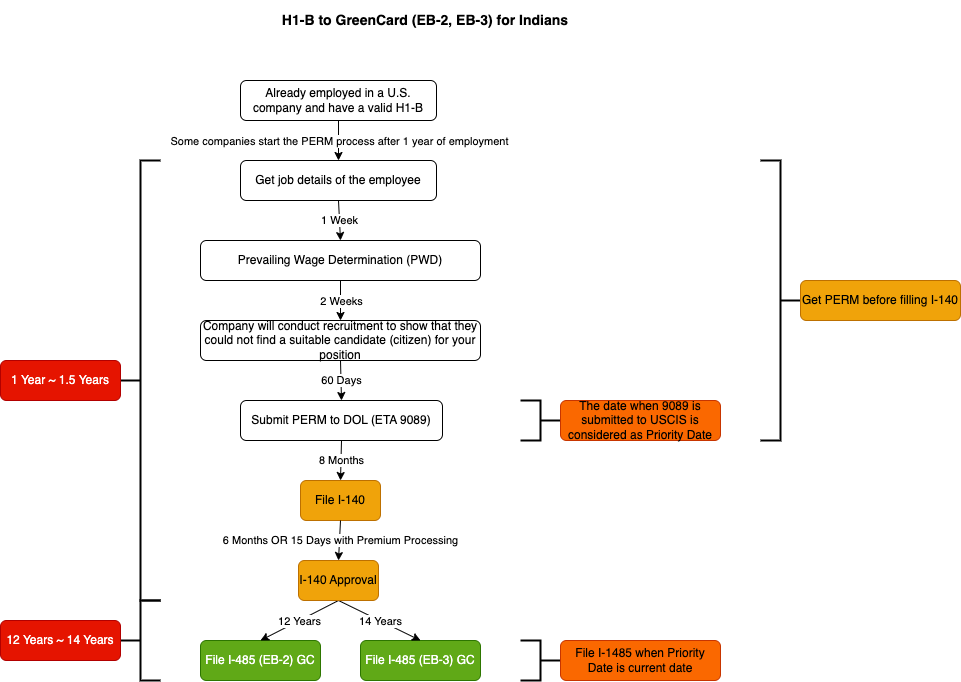

The diagram above was exported from draw.io. Its source (the exported page's mxGraphModel, read from the mxfile embedded in the PNG):
<mxGraphModel dx="1406" dy="708" grid="1" gridSize="10" guides="1" tooltips="1" connect="1" arrows="1" fold="1" page="1" pageScale="1" pageWidth="850" pageHeight="1100" math="0" shadow="0">
  <root>
    <mxCell id="0" />
    <mxCell id="1" parent="0" />
    <mxCell id="VrfPllnBidAQAeL3b49Z-1" value="H1-B to GreenCard (EB-2, EB-3) for Indians" style="text;html=1;strokeColor=none;fillColor=none;align=center;verticalAlign=middle;whiteSpace=wrap;rounded=0;fontStyle=1;fontSize=14;" parent="1" vertex="1">
      <mxGeometry x="280" y="40" width="290" height="40" as="geometry" />
    </mxCell>
    <mxCell id="VrfPllnBidAQAeL3b49Z-3" value="Prevailing Wage Determination (PWD)" style="rounded=1;whiteSpace=wrap;html=1;" parent="1" vertex="1">
      <mxGeometry x="200" y="280" width="280" height="40" as="geometry" />
    </mxCell>
    <mxCell id="VrfPllnBidAQAeL3b49Z-4" value="Get job details of the employee" style="rounded=1;whiteSpace=wrap;html=1;" parent="1" vertex="1">
      <mxGeometry x="240" y="200" width="196" height="40" as="geometry" />
    </mxCell>
    <mxCell id="VrfPllnBidAQAeL3b49Z-5" value="" style="endArrow=classic;html=1;rounded=0;exitX=0.5;exitY=1;exitDx=0;exitDy=0;entryX=0.5;entryY=0;entryDx=0;entryDy=0;" parent="1" source="VrfPllnBidAQAeL3b49Z-3" target="VrfPllnBidAQAeL3b49Z-7" edge="1">
      <mxGeometry relative="1" as="geometry">
        <mxPoint x="290" y="430" as="sourcePoint" />
        <mxPoint x="340" y="400" as="targetPoint" />
      </mxGeometry>
    </mxCell>
    <mxCell id="VrfPllnBidAQAeL3b49Z-6" value="2 Weeks" style="edgeLabel;resizable=0;html=1;align=center;verticalAlign=middle;" parent="VrfPllnBidAQAeL3b49Z-5" connectable="0" vertex="1">
      <mxGeometry relative="1" as="geometry" />
    </mxCell>
    <mxCell id="VrfPllnBidAQAeL3b49Z-7" value="Company will conduct recruitment to show that they could not find a suitable candidate (citizen) for your position" style="rounded=1;whiteSpace=wrap;html=1;" parent="1" vertex="1">
      <mxGeometry x="200" y="360" width="280" height="40" as="geometry" />
    </mxCell>
    <mxCell id="VrfPllnBidAQAeL3b49Z-8" value="Submit PERM to DOL (ETA 9089)" style="rounded=1;whiteSpace=wrap;html=1;" parent="1" vertex="1">
      <mxGeometry x="240" y="440" width="202" height="40" as="geometry" />
    </mxCell>
    <mxCell id="VrfPllnBidAQAeL3b49Z-9" value="File I-140" style="rounded=1;whiteSpace=wrap;html=1;fillColor=#f0a30a;fontColor=#000000;strokeColor=#BD7000;" parent="1" vertex="1">
      <mxGeometry x="300" y="520" width="80" height="40" as="geometry" />
    </mxCell>
    <mxCell id="VrfPllnBidAQAeL3b49Z-10" value="File I-485 (EB-2) GC" style="rounded=1;whiteSpace=wrap;html=1;fillColor=#60a917;fontColor=#ffffff;strokeColor=#2D7600;" parent="1" vertex="1">
      <mxGeometry x="200" y="680" width="120" height="40" as="geometry" />
    </mxCell>
    <mxCell id="VrfPllnBidAQAeL3b49Z-11" value="File I-485 (EB-3) GC" style="rounded=1;whiteSpace=wrap;html=1;fillColor=#60a917;fontColor=#ffffff;strokeColor=#2D7600;" parent="1" vertex="1">
      <mxGeometry x="360" y="680" width="120" height="40" as="geometry" />
    </mxCell>
    <mxCell id="VrfPllnBidAQAeL3b49Z-12" value="" style="endArrow=classic;html=1;rounded=0;entryX=0.5;entryY=0;entryDx=0;entryDy=0;exitX=0.5;exitY=1;exitDx=0;exitDy=0;" parent="1" source="VrfPllnBidAQAeL3b49Z-7" target="VrfPllnBidAQAeL3b49Z-8" edge="1">
      <mxGeometry relative="1" as="geometry">
        <mxPoint x="365" y="430" as="sourcePoint" />
        <mxPoint x="325" y="460" as="targetPoint" />
      </mxGeometry>
    </mxCell>
    <mxCell id="VrfPllnBidAQAeL3b49Z-13" value="60 Days" style="edgeLabel;resizable=0;html=1;align=center;verticalAlign=middle;" parent="VrfPllnBidAQAeL3b49Z-12" connectable="0" vertex="1">
      <mxGeometry relative="1" as="geometry" />
    </mxCell>
    <mxCell id="VrfPllnBidAQAeL3b49Z-14" value="" style="endArrow=classic;html=1;rounded=0;entryX=0.5;entryY=0;entryDx=0;entryDy=0;exitX=0.5;exitY=1;exitDx=0;exitDy=0;" parent="1" source="VrfPllnBidAQAeL3b49Z-8" target="VrfPllnBidAQAeL3b49Z-9" edge="1">
      <mxGeometry relative="1" as="geometry">
        <mxPoint x="425" y="540" as="sourcePoint" />
        <mxPoint x="300" y="560" as="targetPoint" />
      </mxGeometry>
    </mxCell>
    <mxCell id="VrfPllnBidAQAeL3b49Z-15" value="8 Months" style="edgeLabel;resizable=0;html=1;align=center;verticalAlign=middle;" parent="VrfPllnBidAQAeL3b49Z-14" connectable="0" vertex="1">
      <mxGeometry relative="1" as="geometry" />
    </mxCell>
    <mxCell id="VrfPllnBidAQAeL3b49Z-16" value="" style="endArrow=classic;html=1;rounded=0;entryX=0.5;entryY=0;entryDx=0;entryDy=0;exitX=0.5;exitY=1;exitDx=0;exitDy=0;" parent="1" source="VrfPllnBidAQAeL3b49Z-33" target="VrfPllnBidAQAeL3b49Z-10" edge="1">
      <mxGeometry relative="1" as="geometry">
        <mxPoint x="375" y="690" as="sourcePoint" />
        <mxPoint x="250" y="710" as="targetPoint" />
      </mxGeometry>
    </mxCell>
    <mxCell id="VrfPllnBidAQAeL3b49Z-17" value="12 Years" style="edgeLabel;resizable=0;html=1;align=center;verticalAlign=middle;" parent="VrfPllnBidAQAeL3b49Z-16" connectable="0" vertex="1">
      <mxGeometry relative="1" as="geometry" />
    </mxCell>
    <mxCell id="VrfPllnBidAQAeL3b49Z-18" value="" style="endArrow=classic;html=1;rounded=0;entryX=0.5;entryY=0;entryDx=0;entryDy=0;exitX=0.5;exitY=1;exitDx=0;exitDy=0;" parent="1" source="VrfPllnBidAQAeL3b49Z-33" target="VrfPllnBidAQAeL3b49Z-11" edge="1">
      <mxGeometry relative="1" as="geometry">
        <mxPoint x="561" y="690" as="sourcePoint" />
        <mxPoint x="436" y="710" as="targetPoint" />
      </mxGeometry>
    </mxCell>
    <mxCell id="VrfPllnBidAQAeL3b49Z-19" value="14 Years" style="edgeLabel;resizable=0;html=1;align=center;verticalAlign=middle;" parent="VrfPllnBidAQAeL3b49Z-18" connectable="0" vertex="1">
      <mxGeometry relative="1" as="geometry" />
    </mxCell>
    <mxCell id="VrfPllnBidAQAeL3b49Z-21" value="" style="endArrow=classic;html=1;rounded=0;entryX=0.5;entryY=0;entryDx=0;entryDy=0;exitX=0.5;exitY=1;exitDx=0;exitDy=0;" parent="1" source="VrfPllnBidAQAeL3b49Z-4" target="VrfPllnBidAQAeL3b49Z-3" edge="1">
      <mxGeometry relative="1" as="geometry">
        <mxPoint x="660" y="140" as="sourcePoint" />
        <mxPoint x="460" y="280" as="targetPoint" />
      </mxGeometry>
    </mxCell>
    <mxCell id="VrfPllnBidAQAeL3b49Z-22" value="1 Week" style="edgeLabel;resizable=0;html=1;align=center;verticalAlign=middle;" parent="VrfPllnBidAQAeL3b49Z-21" connectable="0" vertex="1">
      <mxGeometry relative="1" as="geometry" />
    </mxCell>
    <mxCell id="VrfPllnBidAQAeL3b49Z-24" value="" style="strokeWidth=2;html=1;shape=mxgraph.flowchart.annotation_2;align=left;labelPosition=right;pointerEvents=1;direction=west;" parent="1" vertex="1">
      <mxGeometry x="520" y="440" width="40" height="40" as="geometry" />
    </mxCell>
    <mxCell id="VrfPllnBidAQAeL3b49Z-25" value="The date when 9089 is submitted to USCIS is considered as Priority Date" style="rounded=1;whiteSpace=wrap;html=1;fillColor=#fa6800;fontColor=#000000;strokeColor=#C73500;" parent="1" vertex="1">
      <mxGeometry x="560" y="440" width="160" height="40" as="geometry" />
    </mxCell>
    <mxCell id="VrfPllnBidAQAeL3b49Z-27" value="" style="strokeWidth=2;html=1;shape=mxgraph.flowchart.annotation_2;align=left;labelPosition=right;pointerEvents=1;direction=west;" parent="1" vertex="1">
      <mxGeometry x="760" y="200" width="40" height="280" as="geometry" />
    </mxCell>
    <mxCell id="VrfPllnBidAQAeL3b49Z-28" value="Get PERM before filling I-140" style="rounded=1;whiteSpace=wrap;html=1;fillColor=#f0a30a;fontColor=#000000;strokeColor=#BD7000;" parent="1" vertex="1">
      <mxGeometry x="800" y="320" width="160" height="40" as="geometry" />
    </mxCell>
    <mxCell id="VrfPllnBidAQAeL3b49Z-29" value="" style="strokeWidth=2;html=1;shape=mxgraph.flowchart.annotation_2;align=left;labelPosition=right;pointerEvents=1;direction=east;" parent="1" vertex="1">
      <mxGeometry x="120" y="200" width="40" height="440" as="geometry" />
    </mxCell>
    <mxCell id="VrfPllnBidAQAeL3b49Z-30" value="1 Year ~ 1.5 Years" style="rounded=1;whiteSpace=wrap;html=1;fillColor=#e51400;fontColor=#ffffff;strokeColor=#B20000;" parent="1" vertex="1">
      <mxGeometry y="400" width="120" height="40" as="geometry" />
    </mxCell>
    <mxCell id="VrfPllnBidAQAeL3b49Z-31" value="" style="strokeWidth=2;html=1;shape=mxgraph.flowchart.annotation_2;align=left;labelPosition=right;pointerEvents=1;direction=east;" parent="1" vertex="1">
      <mxGeometry x="120" y="640" width="40" height="80" as="geometry" />
    </mxCell>
    <mxCell id="VrfPllnBidAQAeL3b49Z-32" value="12 Years ~ 14 Years" style="rounded=1;whiteSpace=wrap;html=1;fillColor=#e51400;fontColor=#ffffff;strokeColor=#B20000;" parent="1" vertex="1">
      <mxGeometry y="660" width="120" height="40" as="geometry" />
    </mxCell>
    <mxCell id="VrfPllnBidAQAeL3b49Z-33" value="I-140 Approval" style="rounded=1;whiteSpace=wrap;html=1;fillColor=#f0a30a;fontColor=#000000;strokeColor=#BD7000;" parent="1" vertex="1">
      <mxGeometry x="298" y="600" width="80" height="40" as="geometry" />
    </mxCell>
    <mxCell id="VrfPllnBidAQAeL3b49Z-34" value="" style="endArrow=classic;html=1;rounded=0;entryX=0.5;entryY=0;entryDx=0;entryDy=0;exitX=0.5;exitY=1;exitDx=0;exitDy=0;" parent="1" source="VrfPllnBidAQAeL3b49Z-9" target="VrfPllnBidAQAeL3b49Z-33" edge="1">
      <mxGeometry relative="1" as="geometry">
        <mxPoint x="562" y="580" as="sourcePoint" />
        <mxPoint x="442" y="560" as="targetPoint" />
      </mxGeometry>
    </mxCell>
    <mxCell id="VrfPllnBidAQAeL3b49Z-35" value="6 Months OR 15 Days with Premium Processing" style="edgeLabel;resizable=0;html=1;align=center;verticalAlign=middle;" parent="VrfPllnBidAQAeL3b49Z-34" connectable="0" vertex="1">
      <mxGeometry relative="1" as="geometry" />
    </mxCell>
    <mxCell id="uZ3j9dNSUw6iLG0-6Et3-1" value="Already employed in a U.S. company and have a valid H1-B" style="rounded=1;whiteSpace=wrap;html=1;" parent="1" vertex="1">
      <mxGeometry x="240" y="120" width="196" height="40" as="geometry" />
    </mxCell>
    <mxCell id="uZ3j9dNSUw6iLG0-6Et3-2" value="" style="endArrow=classic;html=1;rounded=0;entryX=0.5;entryY=0;entryDx=0;entryDy=0;exitX=0.5;exitY=1;exitDx=0;exitDy=0;" parent="1" source="uZ3j9dNSUw6iLG0-6Et3-1" target="VrfPllnBidAQAeL3b49Z-4" edge="1">
      <mxGeometry relative="1" as="geometry">
        <mxPoint x="520" y="160" as="sourcePoint" />
        <mxPoint x="450" y="190" as="targetPoint" />
      </mxGeometry>
    </mxCell>
    <mxCell id="uZ3j9dNSUw6iLG0-6Et3-3" value="Some companies start the PERM process after 1 year of employment" style="edgeLabel;resizable=0;html=1;align=center;verticalAlign=middle;" parent="uZ3j9dNSUw6iLG0-6Et3-2" connectable="0" vertex="1">
      <mxGeometry relative="1" as="geometry" />
    </mxCell>
    <mxCell id="uZ3j9dNSUw6iLG0-6Et3-4" value="" style="strokeWidth=2;html=1;shape=mxgraph.flowchart.annotation_2;align=left;labelPosition=right;pointerEvents=1;direction=west;" parent="1" vertex="1">
      <mxGeometry x="520" y="680" width="40" height="40" as="geometry" />
    </mxCell>
    <mxCell id="uZ3j9dNSUw6iLG0-6Et3-5" value="File I-1485 when Priority Date is current date" style="rounded=1;whiteSpace=wrap;html=1;fillColor=#fa6800;fontColor=#000000;strokeColor=#C73500;" parent="1" vertex="1">
      <mxGeometry x="560" y="680" width="160" height="40" as="geometry" />
    </mxCell>
  </root>
</mxGraphModel>